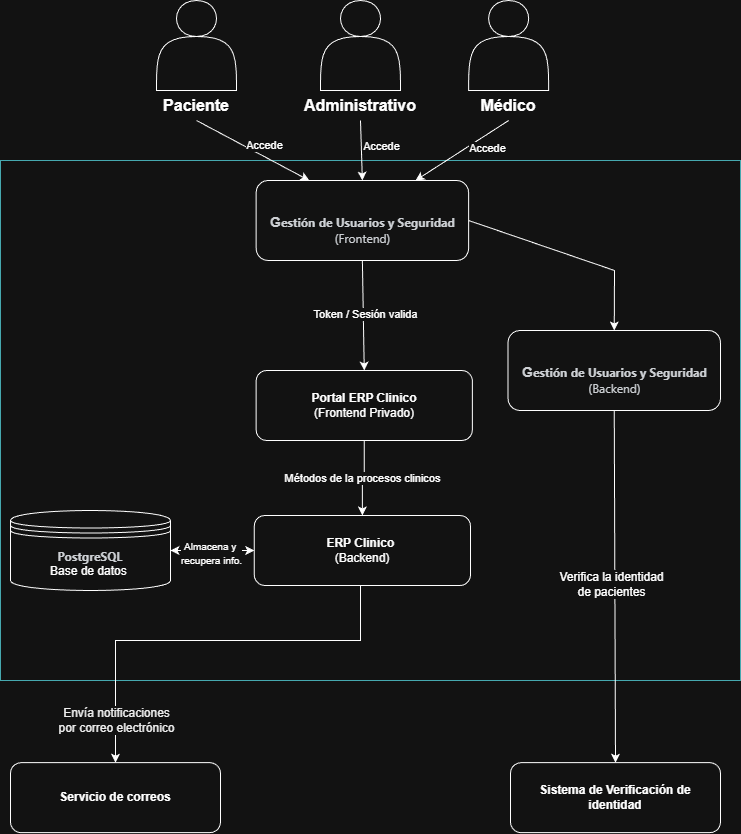

The diagram above was exported from draw.io. Its source (the exported page's mxGraphModel, read from the mxfile embedded in the PNG):
<mxGraphModel dx="2650" dy="1471" grid="1" gridSize="10" guides="1" tooltips="1" connect="1" arrows="1" fold="1" page="1" pageScale="1" pageWidth="827" pageHeight="1169" math="0" shadow="0">
  <root>
    <mxCell id="0" />
    <mxCell id="1" parent="0" />
    <mxCell id="smrXQImo_zY99Ksk5vNo-1" parent="1" style="rounded=0;whiteSpace=wrap;html=1;fillColor=#FFFFFF;strokeColor=#0e8088;" value="" vertex="1">
      <mxGeometry height="520" width="740" x="44" y="180" as="geometry" />
    </mxCell>
    <mxCell id="iqY5kOLAbRkM_czVNuP6-1" parent="1" style="shape=actor;whiteSpace=wrap;html=1;" value="" vertex="1">
      <mxGeometry height="90" width="80" x="200" y="20" as="geometry" />
    </mxCell>
    <mxCell id="iqY5kOLAbRkM_czVNuP6-2" parent="1" style="text;html=1;whiteSpace=wrap;strokeColor=none;fillColor=none;align=center;verticalAlign=middle;rounded=0;" value="&lt;span style=&quot;font-size: 16px;&quot;&gt;&lt;b&gt;Paciente&lt;/b&gt;&lt;/span&gt;" vertex="1">
      <mxGeometry height="30" width="60" x="210" y="110" as="geometry" />
    </mxCell>
    <mxCell id="dPlL9rDut5HNUWyVv5DG-2" edge="1" parent="1" source="iqY5kOLAbRkM_czVNuP6-2" style="endArrow=classic;html=1;rounded=0;exitX=0.5;exitY=1;exitDx=0;exitDy=0;entryX=0.25;entryY=0;entryDx=0;entryDy=0;" target="dPlL9rDut5HNUWyVv5DG-4" value="">
      <mxGeometry height="50" relative="1" width="50" as="geometry">
        <mxPoint x="304" y="310" as="sourcePoint" />
        <mxPoint x="357" y="210" as="targetPoint" />
      </mxGeometry>
    </mxCell>
    <mxCell id="dPlL9rDut5HNUWyVv5DG-3" connectable="0" parent="dPlL9rDut5HNUWyVv5DG-2" style="edgeLabel;html=1;align=center;verticalAlign=middle;resizable=0;points=[];" value="Accede" vertex="1">
      <mxGeometry relative="1" x="-0.1397" y="2" as="geometry">
        <mxPoint x="18" as="offset" />
      </mxGeometry>
    </mxCell>
    <mxCell id="dPlL9rDut5HNUWyVv5DG-4" parent="1" style="rounded=1;whiteSpace=wrap;html=1;align=center;" value="&lt;div style=&quot;line-height: 0%;&quot;&gt;&lt;h3 style=&quot;box-sizing: border-box; margin-top: 24px; margin-bottom: 16px; color: rgb(31, 35, 40); background-color: rgb(255, 255, 255);&quot; dir=&quot;auto&quot; class=&quot;heading-element&quot; tabindex=&quot;-1&quot;&gt;G&lt;font style=&quot;color: light-dark(rgb(31, 35, 40), rgb(205, 208, 212)); font-family: -apple-system, &amp;quot;system-ui&amp;quot;, &amp;quot;Segoe UI&amp;quot;, &amp;quot;Noto Sans&amp;quot;, Helvetica, Arial, sans-serif, &amp;quot;Apple Color Emoji&amp;quot;, &amp;quot;Segoe UI Emoji&amp;quot;; background-color: light-dark(rgb(255, 255, 255), rgb(18, 18, 18)); font-size: 12px;&quot;&gt;estión de Usuarios y Seguridad&lt;/font&gt;&lt;/h3&gt;&lt;div&gt;&lt;font style=&quot;color: light-dark(rgb(31, 35, 40), rgb(205, 208, 212)); font-family: -apple-system, &amp;quot;system-ui&amp;quot;, &amp;quot;Segoe UI&amp;quot;, &amp;quot;Noto Sans&amp;quot;, Helvetica, Arial, sans-serif, &amp;quot;Apple Color Emoji&amp;quot;, &amp;quot;Segoe UI Emoji&amp;quot;; background-color: light-dark(rgb(255, 255, 255), rgb(18, 18, 18)); font-size: 12px;&quot;&gt;(Frontend)&lt;/font&gt;&lt;/div&gt;&lt;/div&gt;" vertex="1">
      <mxGeometry height="80" width="212.5" x="299.63" y="200" as="geometry" />
    </mxCell>
    <mxCell id="dPlL9rDut5HNUWyVv5DG-8" parent="1" style="rounded=1;whiteSpace=wrap;html=1;align=center;" value="&lt;div style=&quot;line-height: 0%;&quot;&gt;&lt;h3 style=&quot;box-sizing: border-box; margin-top: 24px; margin-bottom: 16px; color: rgb(31, 35, 40); background-color: rgb(255, 255, 255);&quot; dir=&quot;auto&quot; class=&quot;heading-element&quot; tabindex=&quot;-1&quot;&gt;G&lt;font style=&quot;color: light-dark(rgb(31, 35, 40), rgb(205, 208, 212)); font-family: -apple-system, &amp;quot;system-ui&amp;quot;, &amp;quot;Segoe UI&amp;quot;, &amp;quot;Noto Sans&amp;quot;, Helvetica, Arial, sans-serif, &amp;quot;Apple Color Emoji&amp;quot;, &amp;quot;Segoe UI Emoji&amp;quot;; background-color: light-dark(rgb(255, 255, 255), rgb(18, 18, 18)); font-size: 12px;&quot;&gt;estión de Usuarios y Seguridad&lt;/font&gt;&lt;/h3&gt;&lt;div&gt;&lt;font style=&quot;color: light-dark(rgb(31, 35, 40), rgb(205, 208, 212)); font-family: -apple-system, &amp;quot;system-ui&amp;quot;, &amp;quot;Segoe UI&amp;quot;, &amp;quot;Noto Sans&amp;quot;, Helvetica, Arial, sans-serif, &amp;quot;Apple Color Emoji&amp;quot;, &amp;quot;Segoe UI Emoji&amp;quot;; background-color: light-dark(rgb(255, 255, 255), rgb(18, 18, 18)); font-size: 12px;&quot;&gt;(Backend)&lt;/font&gt;&lt;/div&gt;&lt;/div&gt;" vertex="1">
      <mxGeometry height="80" width="212.5" x="551.5" y="350" as="geometry" />
    </mxCell>
    <mxCell id="dPlL9rDut5HNUWyVv5DG-9" edge="1" parent="1" source="dPlL9rDut5HNUWyVv5DG-4" style="endArrow=classic;html=1;rounded=0;exitX=1;exitY=0.5;exitDx=0;exitDy=0;entryX=0.5;entryY=0;entryDx=0;entryDy=0;" target="dPlL9rDut5HNUWyVv5DG-8" value="">
      <mxGeometry height="50" relative="1" width="50" as="geometry">
        <Array as="points">
          <mxPoint x="658" y="290" />
        </Array>
        <mxPoint x="404" y="300" as="sourcePoint" />
        <mxPoint x="404" y="340" as="targetPoint" />
      </mxGeometry>
    </mxCell>
    <mxCell id="dPlL9rDut5HNUWyVv5DG-11" parent="1" style="rounded=1;whiteSpace=wrap;html=1;" value="&lt;font&gt;&lt;b&gt;Sistema de Verificación de identidad&lt;/b&gt;&lt;/font&gt;" vertex="1">
      <mxGeometry height="70" width="210" x="554" y="782.18" as="geometry" />
    </mxCell>
    <mxCell id="dPlL9rDut5HNUWyVv5DG-12" edge="1" parent="1" source="dPlL9rDut5HNUWyVv5DG-8" style="endArrow=classic;html=1;rounded=0;exitX=0.5;exitY=1;exitDx=0;exitDy=0;entryX=0.5;entryY=0;entryDx=0;entryDy=0;" target="dPlL9rDut5HNUWyVv5DG-11" value="">
      <mxGeometry height="50" relative="1" width="50" as="geometry">
        <mxPoint x="534" y="350" as="sourcePoint" />
        <mxPoint x="618" y="350" as="targetPoint" />
      </mxGeometry>
    </mxCell>
    <mxCell id="k9o6a6J3xSQTLTuYcbqo-1" connectable="0" parent="dPlL9rDut5HNUWyVv5DG-12" style="edgeLabel;html=1;align=center;verticalAlign=middle;resizable=0;points=[];" value="&lt;font style=&quot;font-size: 12px;&quot;&gt;Verifica la identidad&lt;/font&gt;&lt;div&gt;&lt;font style=&quot;font-size: 12px;&quot;&gt;de pacientes&lt;/font&gt;&lt;/div&gt;" vertex="1">
      <mxGeometry relative="1" x="-0.0203" y="-4" as="geometry">
        <mxPoint as="offset" />
      </mxGeometry>
    </mxCell>
    <mxCell id="k9o6a6J3xSQTLTuYcbqo-3" edge="1" parent="1" source="dPlL9rDut5HNUWyVv5DG-13" style="edgeStyle=orthogonalEdgeStyle;rounded=0;orthogonalLoop=1;jettySize=auto;html=1;entryX=0.5;entryY=0;entryDx=0;entryDy=0;" target="k9o6a6J3xSQTLTuYcbqo-2">
      <mxGeometry relative="1" as="geometry" />
    </mxCell>
    <mxCell id="k9o6a6J3xSQTLTuYcbqo-4" connectable="0" parent="k9o6a6J3xSQTLTuYcbqo-3" style="edgeLabel;html=1;align=center;verticalAlign=middle;resizable=0;points=[];" value="Métodos de la procesos clinicos" vertex="1">
      <mxGeometry relative="1" x="-0.0374" y="-2" as="geometry">
        <mxPoint as="offset" />
      </mxGeometry>
    </mxCell>
    <mxCell id="dPlL9rDut5HNUWyVv5DG-13" parent="1" style="rounded=1;whiteSpace=wrap;html=1;" value="&lt;b&gt;Portal ERP Clinico&lt;/b&gt;&lt;div&gt;(Frontend Privado)&lt;/div&gt;" vertex="1">
      <mxGeometry height="70" width="216.25" x="299.63" y="390" as="geometry" />
    </mxCell>
    <mxCell id="dPlL9rDut5HNUWyVv5DG-14" edge="1" parent="1" source="dPlL9rDut5HNUWyVv5DG-4" style="endArrow=classic;html=1;rounded=0;exitX=0.5;exitY=1;exitDx=0;exitDy=0;entryX=0.5;entryY=0;entryDx=0;entryDy=0;" target="dPlL9rDut5HNUWyVv5DG-13" value="">
      <mxGeometry height="50" relative="1" width="50" as="geometry">
        <mxPoint x="424" y="700" as="sourcePoint" />
        <mxPoint x="474" y="650" as="targetPoint" />
      </mxGeometry>
    </mxCell>
    <mxCell id="dPlL9rDut5HNUWyVv5DG-15" connectable="0" parent="dPlL9rDut5HNUWyVv5DG-14" style="edgeLabel;html=1;align=center;verticalAlign=middle;resizable=0;points=[];" value="Token / Sesión valida" vertex="1">
      <mxGeometry relative="1" x="-0.025" y="2" as="geometry">
        <mxPoint as="offset" />
      </mxGeometry>
    </mxCell>
    <mxCell id="HTiXCReDEcJOVhVh09C4-2" edge="1" parent="1" source="k9o6a6J3xSQTLTuYcbqo-2" style="edgeStyle=orthogonalEdgeStyle;rounded=0;orthogonalLoop=1;jettySize=auto;html=1;exitX=0.5;exitY=1;exitDx=0;exitDy=0;entryX=0.5;entryY=0;entryDx=0;entryDy=0;" target="4sUoYSWFUPCy2X3RYgkj-1">
      <mxGeometry relative="1" as="geometry">
        <Array as="points">
          <mxPoint x="404" y="605" />
          <mxPoint x="404" y="660" />
          <mxPoint x="159" y="660" />
        </Array>
      </mxGeometry>
    </mxCell>
    <mxCell id="zT68vXxX_tlrikFK72RR-3" connectable="0" parent="HTiXCReDEcJOVhVh09C4-2" style="edgeLabel;html=1;align=center;verticalAlign=middle;resizable=0;points=[];" value="&lt;span style=&quot;color: rgb(0, 0, 0); font-size: 12px; background-color: rgb(255, 255, 255);&quot;&gt;Envía notificaciones&lt;/span&gt;&lt;div style=&quot;color: rgb(0, 0, 0); font-size: 12px;&quot;&gt;&lt;span style=&quot;background-color: rgb(255, 255, 255);&quot;&gt;por correo electrónico&lt;/span&gt;&lt;/div&gt;" vertex="1">
      <mxGeometry relative="1" x="0.7835" y="-1" as="geometry">
        <mxPoint x="1" y="3" as="offset" />
      </mxGeometry>
    </mxCell>
    <mxCell id="k9o6a6J3xSQTLTuYcbqo-2" parent="1" style="rounded=1;whiteSpace=wrap;html=1;" value="&lt;b&gt;ERP Clinico&amp;nbsp;&lt;/b&gt;&lt;div&gt;(&lt;span style=&quot;background-color: transparent; color: light-dark(rgb(0, 0, 0), rgb(255, 255, 255));&quot;&gt;Backend&lt;/span&gt;&lt;span style=&quot;background-color: transparent; color: light-dark(rgb(0, 0, 0), rgb(255, 255, 255));&quot;&gt;)&lt;/span&gt;&lt;/div&gt;" vertex="1">
      <mxGeometry height="70" width="216.25" x="297.76" y="535" as="geometry" />
    </mxCell>
    <mxCell id="4sUoYSWFUPCy2X3RYgkj-1" parent="1" style="rounded=1;whiteSpace=wrap;html=1;" value="&lt;b&gt;Servicio de correos&lt;/b&gt;" vertex="1">
      <mxGeometry height="70" width="210" x="54" y="782.18" as="geometry" />
    </mxCell>
    <mxCell id="zT68vXxX_tlrikFK72RR-4" parent="1" style="shape=datastore;whiteSpace=wrap;html=1;" value="&lt;div&gt;&lt;b style=&quot;color: rgb(31, 35, 40); font-family: -apple-system, &amp;quot;system-ui&amp;quot;, &amp;quot;Segoe UI&amp;quot;, &amp;quot;Noto Sans&amp;quot;, Helvetica, Arial, sans-serif, &amp;quot;Apple Color Emoji&amp;quot;, &amp;quot;Segoe UI Emoji&amp;quot;; text-align: start; background-color: rgb(255, 255, 255);&quot;&gt;PostgreSQL&lt;/b&gt;&lt;/div&gt;Base de datos&amp;nbsp;" vertex="1">
      <mxGeometry height="80" width="160" x="54" y="530" as="geometry" />
    </mxCell>
    <mxCell id="zT68vXxX_tlrikFK72RR-5" edge="1" parent="1" source="zT68vXxX_tlrikFK72RR-4" style="endArrow=classic;startArrow=classic;html=1;rounded=0;entryX=0;entryY=0.5;entryDx=0;entryDy=0;exitX=1;exitY=0.5;exitDx=0;exitDy=0;" target="k9o6a6J3xSQTLTuYcbqo-2" value="">
      <mxGeometry height="50" relative="1" width="50" as="geometry">
        <mxPoint x="210" y="680" as="sourcePoint" />
        <mxPoint x="260" y="630" as="targetPoint" />
      </mxGeometry>
    </mxCell>
    <mxCell id="zT68vXxX_tlrikFK72RR-6" connectable="0" parent="zT68vXxX_tlrikFK72RR-5" style="edgeLabel;html=1;align=center;verticalAlign=middle;resizable=0;points=[];" value="&lt;font style=&quot;font-size: 10px;&quot;&gt;Almacena y&amp;nbsp;&lt;/font&gt;&lt;div&gt;&lt;font style=&quot;font-size: 10px;&quot;&gt;recupera info.&lt;/font&gt;&lt;/div&gt;" vertex="1">
      <mxGeometry relative="1" x="-0.0349" y="-2" as="geometry">
        <mxPoint as="offset" />
      </mxGeometry>
    </mxCell>
    <mxCell id="QaJ4MSQXevOAG4VIfqT_-1" parent="1" style="shape=actor;whiteSpace=wrap;html=1;" value="" vertex="1">
      <mxGeometry height="90" width="80" x="364.01" y="20" as="geometry" />
    </mxCell>
    <mxCell id="3W4kPB0ta31v4hF3byAr-1" parent="1" style="text;html=1;whiteSpace=wrap;strokeColor=none;fillColor=none;align=center;verticalAlign=middle;rounded=0;" value="&lt;span style=&quot;font-size: 16px;&quot;&gt;&lt;b&gt;Administrativo&lt;/b&gt;&lt;/span&gt;" vertex="1">
      <mxGeometry height="30" width="60" x="374" y="110" as="geometry" />
    </mxCell>
    <mxCell id="3W4kPB0ta31v4hF3byAr-2" edge="1" parent="1" style="endArrow=classic;html=1;rounded=0;entryX=0.5;entryY=0;entryDx=0;entryDy=0;" target="dPlL9rDut5HNUWyVv5DG-4" value="">
      <mxGeometry height="50" relative="1" width="50" as="geometry">
        <mxPoint x="404" y="140" as="sourcePoint" />
        <mxPoint x="404" y="210" as="targetPoint" />
      </mxGeometry>
    </mxCell>
    <mxCell id="3W4kPB0ta31v4hF3byAr-3" connectable="0" parent="3W4kPB0ta31v4hF3byAr-2" style="edgeLabel;html=1;align=center;verticalAlign=middle;resizable=0;points=[];" value="Accede" vertex="1">
      <mxGeometry relative="1" x="-0.1397" y="2" as="geometry">
        <mxPoint x="18" as="offset" />
      </mxGeometry>
    </mxCell>
    <mxCell id="3W4kPB0ta31v4hF3byAr-6" parent="1" style="shape=actor;whiteSpace=wrap;html=1;" value="" vertex="1">
      <mxGeometry height="90" width="80" x="512.13" y="20" as="geometry" />
    </mxCell>
    <mxCell id="3W4kPB0ta31v4hF3byAr-7" parent="1" style="text;html=1;whiteSpace=wrap;strokeColor=none;fillColor=none;align=center;verticalAlign=middle;rounded=0;" value="&lt;b style=&quot;font-size: 16px;&quot;&gt;Médico&lt;/b&gt;" vertex="1">
      <mxGeometry height="30" width="60" x="522.13" y="110" as="geometry" />
    </mxCell>
    <mxCell id="JKnJvd92dk_M2gIBej2q-1" edge="1" parent="1" source="3W4kPB0ta31v4hF3byAr-7" style="endArrow=classic;html=1;rounded=0;exitX=0.5;exitY=1;exitDx=0;exitDy=0;entryX=0.75;entryY=0;entryDx=0;entryDy=0;" target="dPlL9rDut5HNUWyVv5DG-4" value="">
      <mxGeometry height="50" relative="1" width="50" as="geometry">
        <mxPoint x="400" y="150" as="sourcePoint" />
        <mxPoint x="491" y="300" as="targetPoint" />
      </mxGeometry>
    </mxCell>
    <mxCell id="JKnJvd92dk_M2gIBej2q-2" connectable="0" parent="JKnJvd92dk_M2gIBej2q-1" style="edgeLabel;html=1;align=center;verticalAlign=middle;resizable=0;points=[];" value="Accede" vertex="1">
      <mxGeometry relative="1" x="-0.1397" y="2" as="geometry">
        <mxPoint x="18" as="offset" />
      </mxGeometry>
    </mxCell>
  </root>
</mxGraphModel>